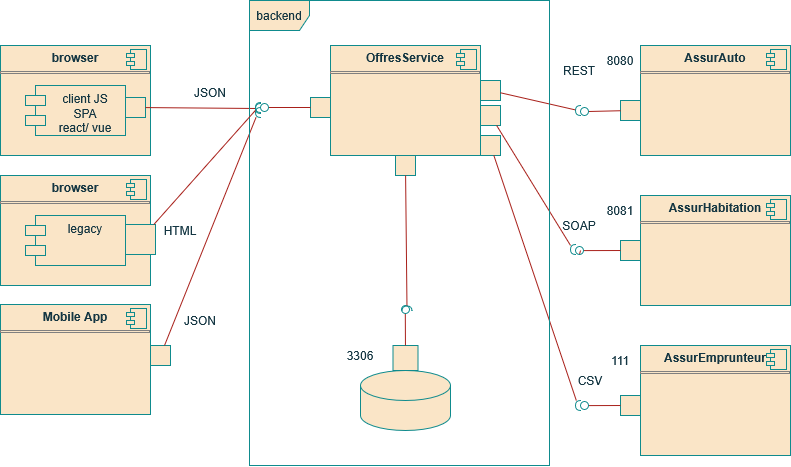

The diagram above was exported from draw.io. Its source (the exported page's mxGraphModel, read from the mxfile embedded in the PNG):
<mxGraphModel dx="1009" dy="536" grid="1" gridSize="10" guides="1" tooltips="1" connect="1" arrows="1" fold="1" page="1" pageScale="1" pageWidth="827" pageHeight="1169" math="0" shadow="0">
  <root>
    <mxCell id="0" />
    <mxCell id="1" parent="0" />
    <mxCell id="wHHLx8FjQf187PXlfKUF-317" value="&lt;p style=&quot;margin:0px;margin-top:6px;text-align:center;&quot;&gt;&lt;b&gt;browser&lt;/b&gt;&lt;/p&gt;&lt;hr size=&quot;1&quot; style=&quot;border-style:solid;&quot;&gt;&lt;p style=&quot;margin:0px;margin-left:8px;&quot;&gt;&lt;br&gt;&lt;/p&gt;" style="align=left;overflow=fill;html=1;dropTarget=0;whiteSpace=wrap;strokeColor=#0F8B8D;fontColor=#143642;fillColor=#FAE5C7;labelBackgroundColor=none;" parent="1" vertex="1">
      <mxGeometry x="60" y="290" width="150" height="110" as="geometry" />
    </mxCell>
    <mxCell id="wHHLx8FjQf187PXlfKUF-318" value="" style="shape=component;jettyWidth=8;jettyHeight=4;strokeColor=#0F8B8D;fontColor=#143642;fillColor=#FAE5C7;labelBackgroundColor=none;" parent="wHHLx8FjQf187PXlfKUF-317" vertex="1">
      <mxGeometry x="1" width="20" height="20" relative="1" as="geometry">
        <mxPoint x="-24" y="4" as="offset" />
      </mxGeometry>
    </mxCell>
    <mxCell id="wHHLx8FjQf187PXlfKUF-319" value="&lt;p style=&quot;margin:0px;margin-top:6px;text-align:center;&quot;&gt;&lt;b&gt;Mobile App&lt;/b&gt;&lt;/p&gt;&lt;hr size=&quot;1&quot; style=&quot;border-style:solid;&quot;&gt;&lt;p style=&quot;margin:0px;margin-left:8px;&quot;&gt;&lt;br&gt;&lt;/p&gt;" style="align=left;overflow=fill;html=1;dropTarget=0;whiteSpace=wrap;strokeColor=#0F8B8D;fontColor=#143642;fillColor=#FAE5C7;labelBackgroundColor=none;" parent="1" vertex="1">
      <mxGeometry x="60" y="549" width="150" height="110" as="geometry" />
    </mxCell>
    <mxCell id="wHHLx8FjQf187PXlfKUF-320" value="" style="shape=component;jettyWidth=8;jettyHeight=4;strokeColor=#0F8B8D;fontColor=#143642;fillColor=#FAE5C7;labelBackgroundColor=none;" parent="wHHLx8FjQf187PXlfKUF-319" vertex="1">
      <mxGeometry x="1" width="20" height="20" relative="1" as="geometry">
        <mxPoint x="-24" y="4" as="offset" />
      </mxGeometry>
    </mxCell>
    <mxCell id="wHHLx8FjQf187PXlfKUF-321" value="&lt;div&gt;client JS&lt;/div&gt;&lt;div&gt;SPA&lt;/div&gt;&lt;div&gt;react/ vue&lt;/div&gt;" style="shape=module;align=left;spacingLeft=20;align=center;verticalAlign=top;whiteSpace=wrap;html=1;strokeColor=#0F8B8D;fontColor=#143642;fillColor=#FAE5C7;labelBackgroundColor=none;" parent="1" vertex="1">
      <mxGeometry x="85" y="330" width="100" height="50" as="geometry" />
    </mxCell>
    <mxCell id="wHHLx8FjQf187PXlfKUF-322" value="&lt;p style=&quot;margin:0px;margin-top:6px;text-align:center;&quot;&gt;&lt;b&gt;OffresService&lt;/b&gt;&lt;/p&gt;&lt;hr size=&quot;1&quot; style=&quot;border-style:solid;&quot;&gt;&lt;p style=&quot;margin:0px;margin-left:8px;&quot;&gt;&lt;br&gt;&lt;/p&gt;" style="align=left;overflow=fill;html=1;dropTarget=0;whiteSpace=wrap;strokeColor=#0F8B8D;fontColor=#143642;fillColor=#FAE5C7;labelBackgroundColor=none;" parent="1" vertex="1">
      <mxGeometry x="390" y="290" width="150" height="110" as="geometry" />
    </mxCell>
    <mxCell id="wHHLx8FjQf187PXlfKUF-323" value="" style="shape=component;jettyWidth=8;jettyHeight=4;strokeColor=#0F8B8D;fontColor=#143642;fillColor=#FAE5C7;labelBackgroundColor=none;" parent="wHHLx8FjQf187PXlfKUF-322" vertex="1">
      <mxGeometry x="1" width="20" height="20" relative="1" as="geometry">
        <mxPoint x="-24" y="4" as="offset" />
      </mxGeometry>
    </mxCell>
    <mxCell id="wHHLx8FjQf187PXlfKUF-324" value="&lt;p style=&quot;margin:0px;margin-top:6px;text-align:center;&quot;&gt;&lt;b&gt;AssurAuto&lt;/b&gt;&lt;/p&gt;&lt;hr size=&quot;1&quot; style=&quot;border-style:solid;&quot;&gt;&lt;p style=&quot;margin:0px;margin-left:8px;&quot;&gt;&lt;br&gt;&lt;/p&gt;" style="align=left;overflow=fill;html=1;dropTarget=0;whiteSpace=wrap;strokeColor=#0F8B8D;fontColor=#143642;fillColor=#FAE5C7;labelBackgroundColor=none;" parent="1" vertex="1">
      <mxGeometry x="700" y="290" width="150" height="110" as="geometry" />
    </mxCell>
    <mxCell id="wHHLx8FjQf187PXlfKUF-325" value="" style="shape=component;jettyWidth=8;jettyHeight=4;strokeColor=#0F8B8D;fontColor=#143642;fillColor=#FAE5C7;labelBackgroundColor=none;" parent="wHHLx8FjQf187PXlfKUF-324" vertex="1">
      <mxGeometry x="1" width="20" height="20" relative="1" as="geometry">
        <mxPoint x="-24" y="4" as="offset" />
      </mxGeometry>
    </mxCell>
    <mxCell id="wHHLx8FjQf187PXlfKUF-326" value="&lt;p style=&quot;margin:0px;margin-top:6px;text-align:center;&quot;&gt;&lt;b&gt;AssurHabitation&lt;/b&gt;&lt;/p&gt;&lt;hr size=&quot;1&quot; style=&quot;border-style:solid;&quot;&gt;&lt;p style=&quot;margin:0px;margin-left:8px;&quot;&gt;&lt;br&gt;&lt;/p&gt;" style="align=left;overflow=fill;html=1;dropTarget=0;whiteSpace=wrap;strokeColor=#0F8B8D;fontColor=#143642;fillColor=#FAE5C7;labelBackgroundColor=none;" parent="1" vertex="1">
      <mxGeometry x="700" y="440" width="150" height="110" as="geometry" />
    </mxCell>
    <mxCell id="wHHLx8FjQf187PXlfKUF-327" value="" style="shape=component;jettyWidth=8;jettyHeight=4;strokeColor=#0F8B8D;fontColor=#143642;fillColor=#FAE5C7;labelBackgroundColor=none;" parent="wHHLx8FjQf187PXlfKUF-326" vertex="1">
      <mxGeometry x="1" width="20" height="20" relative="1" as="geometry">
        <mxPoint x="-24" y="4" as="offset" />
      </mxGeometry>
    </mxCell>
    <mxCell id="wHHLx8FjQf187PXlfKUF-328" value="&lt;p style=&quot;margin:0px;margin-top:6px;text-align:center;&quot;&gt;&lt;b&gt;AssurEmprunteur&lt;/b&gt;&lt;/p&gt;&lt;hr size=&quot;1&quot; style=&quot;border-style:solid;&quot;&gt;&lt;p style=&quot;margin:0px;margin-left:8px;&quot;&gt;&lt;br&gt;&lt;/p&gt;" style="align=left;overflow=fill;html=1;dropTarget=0;whiteSpace=wrap;strokeColor=#0F8B8D;fontColor=#143642;fillColor=#FAE5C7;labelBackgroundColor=none;" parent="1" vertex="1">
      <mxGeometry x="700" y="590" width="150" height="110" as="geometry" />
    </mxCell>
    <mxCell id="wHHLx8FjQf187PXlfKUF-329" value="" style="shape=component;jettyWidth=8;jettyHeight=4;strokeColor=#0F8B8D;fontColor=#143642;fillColor=#FAE5C7;labelBackgroundColor=none;" parent="wHHLx8FjQf187PXlfKUF-328" vertex="1">
      <mxGeometry x="1" width="20" height="20" relative="1" as="geometry">
        <mxPoint x="-24" y="4" as="offset" />
      </mxGeometry>
    </mxCell>
    <mxCell id="wHHLx8FjQf187PXlfKUF-337" value="" style="html=1;rounded=0;strokeColor=#0F8B8D;fontColor=#143642;fillColor=#FAE5C7;labelBackgroundColor=none;" parent="1" vertex="1">
      <mxGeometry x="370" y="342" width="20" height="20" as="geometry" />
    </mxCell>
    <mxCell id="wHHLx8FjQf187PXlfKUF-338" value="" style="endArrow=none;html=1;rounded=0;align=center;verticalAlign=top;endFill=0;labelBackgroundColor=none;endSize=2;strokeColor=#A8201A;fontColor=default;fillColor=#FAE5C7;" parent="1" source="wHHLx8FjQf187PXlfKUF-337" target="wHHLx8FjQf187PXlfKUF-339" edge="1">
      <mxGeometry relative="1" as="geometry" />
    </mxCell>
    <mxCell id="wHHLx8FjQf187PXlfKUF-339" value="" style="ellipse;html=1;fontSize=11;align=center;fillColor=none;points=[];aspect=fixed;resizable=0;verticalAlign=bottom;labelPosition=center;verticalLabelPosition=top;flipH=1;strokeColor=#0F8B8D;fontColor=#143642;labelBackgroundColor=none;" parent="1" vertex="1">
      <mxGeometry x="320" y="348" width="8" height="8" as="geometry" />
    </mxCell>
    <mxCell id="wHHLx8FjQf187PXlfKUF-340" value="" style="html=1;rounded=0;strokeColor=#0F8B8D;fontColor=#143642;fillColor=#FAE5C7;labelBackgroundColor=none;" parent="1" vertex="1">
      <mxGeometry x="185" y="342" width="20" height="20" as="geometry" />
    </mxCell>
    <mxCell id="wHHLx8FjQf187PXlfKUF-341" value="" style="endArrow=none;html=1;rounded=0;align=center;verticalAlign=top;endFill=0;labelBackgroundColor=none;endSize=2;strokeColor=#A8201A;fontColor=default;fillColor=#FAE5C7;" parent="1" source="wHHLx8FjQf187PXlfKUF-340" target="wHHLx8FjQf187PXlfKUF-342" edge="1">
      <mxGeometry relative="1" as="geometry" />
    </mxCell>
    <mxCell id="wHHLx8FjQf187PXlfKUF-342" value="" style="shape=requiredInterface;html=1;fontSize=11;align=center;fillColor=none;points=[];aspect=fixed;resizable=0;verticalAlign=bottom;labelPosition=center;verticalLabelPosition=top;flipH=1;strokeColor=#0F8B8D;fontColor=#143642;labelBackgroundColor=none;" parent="1" vertex="1">
      <mxGeometry x="315" y="348" width="5" height="10" as="geometry" />
    </mxCell>
    <mxCell id="wHHLx8FjQf187PXlfKUF-343" value="" style="html=1;rounded=0;strokeColor=#0F8B8D;fontColor=#143642;fillColor=#FAE5C7;labelBackgroundColor=none;" parent="1" vertex="1">
      <mxGeometry x="210" y="590" width="20" height="20" as="geometry" />
    </mxCell>
    <mxCell id="wHHLx8FjQf187PXlfKUF-344" value="" style="endArrow=none;html=1;rounded=0;align=center;verticalAlign=top;endFill=0;labelBackgroundColor=none;endSize=2;strokeColor=#A8201A;fontColor=default;fillColor=#FAE5C7;" parent="1" source="wHHLx8FjQf187PXlfKUF-343" target="wHHLx8FjQf187PXlfKUF-345" edge="1">
      <mxGeometry relative="1" as="geometry" />
    </mxCell>
    <mxCell id="wHHLx8FjQf187PXlfKUF-345" value="" style="shape=requiredInterface;html=1;fontSize=11;align=center;fillColor=none;points=[];aspect=fixed;resizable=0;verticalAlign=bottom;labelPosition=center;verticalLabelPosition=top;flipH=1;strokeColor=#0F8B8D;fontColor=#143642;labelBackgroundColor=none;" parent="1" vertex="1">
      <mxGeometry x="315" y="352" width="5" height="10" as="geometry" />
    </mxCell>
    <mxCell id="wHHLx8FjQf187PXlfKUF-346" value="" style="html=1;rounded=0;strokeColor=#0F8B8D;fontColor=#143642;fillColor=#FAE5C7;labelBackgroundColor=none;" parent="1" vertex="1">
      <mxGeometry x="680" y="345" width="20" height="20" as="geometry" />
    </mxCell>
    <mxCell id="wHHLx8FjQf187PXlfKUF-347" value="" style="endArrow=none;html=1;rounded=0;align=center;verticalAlign=top;endFill=0;labelBackgroundColor=none;endSize=2;strokeColor=#A8201A;fontColor=default;fillColor=#FAE5C7;" parent="1" source="wHHLx8FjQf187PXlfKUF-346" target="wHHLx8FjQf187PXlfKUF-348" edge="1">
      <mxGeometry relative="1" as="geometry" />
    </mxCell>
    <mxCell id="wHHLx8FjQf187PXlfKUF-348" value="" style="ellipse;html=1;fontSize=11;align=center;fillColor=none;points=[];aspect=fixed;resizable=0;verticalAlign=bottom;labelPosition=center;verticalLabelPosition=top;flipH=1;strokeColor=#0F8B8D;fontColor=#143642;labelBackgroundColor=none;" parent="1" vertex="1">
      <mxGeometry x="640" y="352" width="8" height="8" as="geometry" />
    </mxCell>
    <mxCell id="wHHLx8FjQf187PXlfKUF-349" value="" style="html=1;rounded=0;strokeColor=#0F8B8D;fontColor=#143642;fillColor=#FAE5C7;labelBackgroundColor=none;" parent="1" vertex="1">
      <mxGeometry x="540" y="325" width="20" height="20" as="geometry" />
    </mxCell>
    <mxCell id="wHHLx8FjQf187PXlfKUF-350" value="" style="endArrow=none;html=1;rounded=0;align=center;verticalAlign=top;endFill=0;labelBackgroundColor=none;endSize=2;strokeColor=#A8201A;fontColor=default;fillColor=#FAE5C7;" parent="1" source="wHHLx8FjQf187PXlfKUF-349" target="wHHLx8FjQf187PXlfKUF-351" edge="1">
      <mxGeometry relative="1" as="geometry" />
    </mxCell>
    <mxCell id="wHHLx8FjQf187PXlfKUF-351" value="" style="shape=requiredInterface;html=1;fontSize=11;align=center;fillColor=none;points=[];aspect=fixed;resizable=0;verticalAlign=bottom;labelPosition=center;verticalLabelPosition=top;flipH=1;strokeColor=#0F8B8D;fontColor=#143642;labelBackgroundColor=none;" parent="1" vertex="1">
      <mxGeometry x="635" y="350" width="5" height="10" as="geometry" />
    </mxCell>
    <mxCell id="wHHLx8FjQf187PXlfKUF-352" value="" style="html=1;rounded=0;strokeColor=#0F8B8D;fontColor=#143642;fillColor=#FAE5C7;labelBackgroundColor=none;" parent="1" vertex="1">
      <mxGeometry x="540" y="350" width="20" height="20" as="geometry" />
    </mxCell>
    <mxCell id="wHHLx8FjQf187PXlfKUF-353" value="" style="endArrow=none;html=1;rounded=0;align=center;verticalAlign=top;endFill=0;labelBackgroundColor=none;endSize=2;strokeColor=#A8201A;fontColor=default;fillColor=#FAE5C7;" parent="1" source="wHHLx8FjQf187PXlfKUF-352" target="wHHLx8FjQf187PXlfKUF-354" edge="1">
      <mxGeometry relative="1" as="geometry" />
    </mxCell>
    <mxCell id="wHHLx8FjQf187PXlfKUF-354" value="" style="shape=requiredInterface;html=1;fontSize=11;align=center;fillColor=none;points=[];aspect=fixed;resizable=0;verticalAlign=bottom;labelPosition=center;verticalLabelPosition=top;flipH=1;strokeColor=#0F8B8D;fontColor=#143642;labelBackgroundColor=none;" parent="1" vertex="1">
      <mxGeometry x="630" y="489" width="5" height="10" as="geometry" />
    </mxCell>
    <mxCell id="wHHLx8FjQf187PXlfKUF-355" value="" style="html=1;rounded=0;strokeColor=#0F8B8D;fontColor=#143642;fillColor=#FAE5C7;labelBackgroundColor=none;" parent="1" vertex="1">
      <mxGeometry x="680" y="485" width="20" height="20" as="geometry" />
    </mxCell>
    <mxCell id="wHHLx8FjQf187PXlfKUF-356" value="" style="endArrow=none;html=1;rounded=0;align=center;verticalAlign=top;endFill=0;labelBackgroundColor=none;endSize=2;strokeColor=#A8201A;fontColor=default;fillColor=#FAE5C7;" parent="1" source="wHHLx8FjQf187PXlfKUF-357" edge="1">
      <mxGeometry relative="1" as="geometry">
        <mxPoint x="640" y="495" as="targetPoint" />
      </mxGeometry>
    </mxCell>
    <mxCell id="wHHLx8FjQf187PXlfKUF-358" value="" style="endArrow=none;html=1;rounded=0;align=center;verticalAlign=top;endFill=0;labelBackgroundColor=none;endSize=2;strokeColor=#A8201A;fontColor=default;fillColor=#FAE5C7;" parent="1" source="wHHLx8FjQf187PXlfKUF-355" target="wHHLx8FjQf187PXlfKUF-357" edge="1">
      <mxGeometry relative="1" as="geometry">
        <mxPoint x="680" y="495" as="sourcePoint" />
        <mxPoint x="640" y="495" as="targetPoint" />
      </mxGeometry>
    </mxCell>
    <mxCell id="wHHLx8FjQf187PXlfKUF-357" value="" style="ellipse;html=1;fontSize=11;align=center;fillColor=none;points=[];aspect=fixed;resizable=0;verticalAlign=bottom;labelPosition=center;verticalLabelPosition=top;flipH=1;strokeColor=#0F8B8D;fontColor=#143642;labelBackgroundColor=none;" parent="1" vertex="1">
      <mxGeometry x="635" y="491" width="8" height="8" as="geometry" />
    </mxCell>
    <mxCell id="wHHLx8FjQf187PXlfKUF-359" value="" style="html=1;rounded=0;strokeColor=#0F8B8D;fontColor=#143642;fillColor=#FAE5C7;labelBackgroundColor=none;" parent="1" vertex="1">
      <mxGeometry x="680" y="640" width="20" height="20" as="geometry" />
    </mxCell>
    <mxCell id="wHHLx8FjQf187PXlfKUF-360" value="" style="endArrow=none;html=1;rounded=0;align=center;verticalAlign=top;endFill=0;labelBackgroundColor=none;endSize=2;strokeColor=#A8201A;fontColor=default;fillColor=#FAE5C7;" parent="1" source="wHHLx8FjQf187PXlfKUF-359" target="wHHLx8FjQf187PXlfKUF-361" edge="1">
      <mxGeometry relative="1" as="geometry" />
    </mxCell>
    <mxCell id="wHHLx8FjQf187PXlfKUF-361" value="" style="ellipse;html=1;fontSize=11;align=center;fillColor=none;points=[];aspect=fixed;resizable=0;verticalAlign=bottom;labelPosition=center;verticalLabelPosition=top;flipH=1;strokeColor=#0F8B8D;fontColor=#143642;labelBackgroundColor=none;" parent="1" vertex="1">
      <mxGeometry x="640" y="646" width="8" height="8" as="geometry" />
    </mxCell>
    <mxCell id="wHHLx8FjQf187PXlfKUF-362" value="" style="html=1;rounded=0;strokeColor=#0F8B8D;fontColor=#143642;fillColor=#FAE5C7;labelBackgroundColor=none;" parent="1" vertex="1">
      <mxGeometry x="540" y="380" width="20" height="20" as="geometry" />
    </mxCell>
    <mxCell id="wHHLx8FjQf187PXlfKUF-363" value="" style="endArrow=none;html=1;rounded=0;align=center;verticalAlign=top;endFill=0;labelBackgroundColor=none;endSize=2;strokeColor=#A8201A;fontColor=default;fillColor=#FAE5C7;" parent="1" source="wHHLx8FjQf187PXlfKUF-362" target="wHHLx8FjQf187PXlfKUF-364" edge="1">
      <mxGeometry relative="1" as="geometry" />
    </mxCell>
    <mxCell id="wHHLx8FjQf187PXlfKUF-364" value="" style="shape=requiredInterface;html=1;fontSize=11;align=center;fillColor=none;points=[];aspect=fixed;resizable=0;verticalAlign=bottom;labelPosition=center;verticalLabelPosition=top;flipH=1;strokeColor=#0F8B8D;fontColor=#143642;labelBackgroundColor=none;" parent="1" vertex="1">
      <mxGeometry x="635" y="645" width="5" height="10" as="geometry" />
    </mxCell>
    <mxCell id="wHHLx8FjQf187PXlfKUF-365" value="REST" style="text;html=1;whiteSpace=wrap;strokeColor=none;fillColor=none;align=center;verticalAlign=middle;rounded=0;fontColor=#143642;labelBackgroundColor=none;" parent="1" vertex="1">
      <mxGeometry x="609" y="300" width="60" height="30" as="geometry" />
    </mxCell>
    <mxCell id="wHHLx8FjQf187PXlfKUF-366" value="SOAP" style="text;html=1;whiteSpace=wrap;strokeColor=none;fillColor=none;align=center;verticalAlign=middle;rounded=0;fontColor=#143642;labelBackgroundColor=none;" parent="1" vertex="1">
      <mxGeometry x="609" y="455" width="60" height="30" as="geometry" />
    </mxCell>
    <mxCell id="wHHLx8FjQf187PXlfKUF-367" value="CSV" style="text;html=1;whiteSpace=wrap;strokeColor=none;fillColor=none;align=center;verticalAlign=middle;rounded=0;fontColor=#143642;labelBackgroundColor=none;" parent="1" vertex="1">
      <mxGeometry x="620" y="610" width="60" height="30" as="geometry" />
    </mxCell>
    <mxCell id="wHHLx8FjQf187PXlfKUF-369" value="" style="shape=cylinder3;whiteSpace=wrap;html=1;boundedLbl=1;backgroundOutline=1;size=15;strokeColor=#0F8B8D;fontColor=#143642;fillColor=#FAE5C7;labelBackgroundColor=none;" parent="1" vertex="1">
      <mxGeometry x="420" y="615" width="90" height="60" as="geometry" />
    </mxCell>
    <mxCell id="wHHLx8FjQf187PXlfKUF-370" value="" style="html=1;rounded=0;strokeColor=#0F8B8D;fontColor=#143642;fillColor=#FAE5C7;labelBackgroundColor=none;" parent="1" vertex="1">
      <mxGeometry x="452.5" y="590" width="25" height="25" as="geometry" />
    </mxCell>
    <mxCell id="wHHLx8FjQf187PXlfKUF-371" value="" style="endArrow=none;html=1;rounded=0;align=center;verticalAlign=top;endFill=0;labelBackgroundColor=none;endSize=2;strokeColor=#A8201A;fontColor=default;fillColor=#FAE5C7;" parent="1" source="wHHLx8FjQf187PXlfKUF-370" target="wHHLx8FjQf187PXlfKUF-372" edge="1">
      <mxGeometry relative="1" as="geometry" />
    </mxCell>
    <mxCell id="wHHLx8FjQf187PXlfKUF-372" value="" style="ellipse;html=1;fontSize=11;align=center;fillColor=none;points=[];aspect=fixed;resizable=0;verticalAlign=bottom;labelPosition=center;verticalLabelPosition=top;flipH=1;strokeColor=#0F8B8D;fontColor=#143642;labelBackgroundColor=none;" parent="1" vertex="1">
      <mxGeometry x="461" y="550" width="8" height="8" as="geometry" />
    </mxCell>
    <mxCell id="wHHLx8FjQf187PXlfKUF-374" value="" style="html=1;rounded=0;strokeColor=#0F8B8D;fontColor=#143642;fillColor=#FAE5C7;labelBackgroundColor=none;" parent="1" vertex="1">
      <mxGeometry x="455" y="400" width="20" height="20" as="geometry" />
    </mxCell>
    <mxCell id="wHHLx8FjQf187PXlfKUF-375" value="" style="endArrow=none;html=1;rounded=0;align=center;verticalAlign=top;endFill=0;labelBackgroundColor=none;endSize=2;strokeColor=#A8201A;fontColor=default;fillColor=#FAE5C7;" parent="1" source="wHHLx8FjQf187PXlfKUF-374" target="wHHLx8FjQf187PXlfKUF-376" edge="1">
      <mxGeometry relative="1" as="geometry" />
    </mxCell>
    <mxCell id="wHHLx8FjQf187PXlfKUF-376" value="" style="shape=requiredInterface;html=1;fontSize=11;align=center;fillColor=none;points=[];aspect=fixed;resizable=0;verticalAlign=bottom;labelPosition=center;verticalLabelPosition=top;flipH=1;strokeColor=#0F8B8D;fontColor=#143642;rotation=90;labelBackgroundColor=none;" parent="1" vertex="1">
      <mxGeometry x="464" y="548" width="5" height="10" as="geometry" />
    </mxCell>
    <mxCell id="wHHLx8FjQf187PXlfKUF-377" value="3306" style="text;html=1;whiteSpace=wrap;strokeColor=none;fillColor=none;align=center;verticalAlign=middle;rounded=0;fontColor=#143642;labelBackgroundColor=none;" parent="1" vertex="1">
      <mxGeometry x="390" y="585" width="60" height="30" as="geometry" />
    </mxCell>
    <mxCell id="wHHLx8FjQf187PXlfKUF-378" value="111" style="text;html=1;whiteSpace=wrap;strokeColor=none;fillColor=none;align=center;verticalAlign=middle;rounded=0;fontColor=#143642;labelBackgroundColor=none;" parent="1" vertex="1">
      <mxGeometry x="650" y="590" width="60" height="30" as="geometry" />
    </mxCell>
    <mxCell id="wHHLx8FjQf187PXlfKUF-380" value="8081" style="text;html=1;whiteSpace=wrap;strokeColor=none;fillColor=none;align=center;verticalAlign=middle;rounded=0;fontColor=#143642;labelBackgroundColor=none;" parent="1" vertex="1">
      <mxGeometry x="650" y="440" width="60" height="30" as="geometry" />
    </mxCell>
    <mxCell id="wHHLx8FjQf187PXlfKUF-381" value="8080" style="text;html=1;whiteSpace=wrap;strokeColor=none;fillColor=none;align=center;verticalAlign=middle;rounded=0;fontColor=#143642;labelBackgroundColor=none;" parent="1" vertex="1">
      <mxGeometry x="650" y="290" width="60" height="30" as="geometry" />
    </mxCell>
    <mxCell id="YbxOh7yJ6creDO0HIEOD-1" value="backend" style="shape=umlFrame;whiteSpace=wrap;html=1;pointerEvents=0;labelBackgroundColor=none;fillColor=#FAE5C7;strokeColor=#0F8B8D;fontColor=#143642;" vertex="1" parent="1">
      <mxGeometry x="309" y="245" width="300" height="465" as="geometry" />
    </mxCell>
    <mxCell id="YbxOh7yJ6creDO0HIEOD-2" value="&lt;p style=&quot;margin:0px;margin-top:6px;text-align:center;&quot;&gt;&lt;b&gt;browser&lt;/b&gt;&lt;/p&gt;&lt;hr size=&quot;1&quot; style=&quot;border-style:solid;&quot;&gt;&lt;p style=&quot;margin:0px;margin-left:8px;&quot;&gt;&lt;br&gt;&lt;/p&gt;" style="align=left;overflow=fill;html=1;dropTarget=0;whiteSpace=wrap;strokeColor=#0F8B8D;fontColor=#143642;fillColor=#FAE5C7;labelBackgroundColor=none;" vertex="1" parent="1">
      <mxGeometry x="60" y="420" width="150" height="110" as="geometry" />
    </mxCell>
    <mxCell id="YbxOh7yJ6creDO0HIEOD-3" value="" style="shape=component;jettyWidth=8;jettyHeight=4;strokeColor=#0F8B8D;fontColor=#143642;fillColor=#FAE5C7;labelBackgroundColor=none;" vertex="1" parent="YbxOh7yJ6creDO0HIEOD-2">
      <mxGeometry x="1" width="20" height="20" relative="1" as="geometry">
        <mxPoint x="-24" y="4" as="offset" />
      </mxGeometry>
    </mxCell>
    <mxCell id="YbxOh7yJ6creDO0HIEOD-4" value="legacy" style="shape=module;align=left;spacingLeft=20;align=center;verticalAlign=top;whiteSpace=wrap;html=1;strokeColor=#0F8B8D;fontColor=#143642;fillColor=#FAE5C7;labelBackgroundColor=none;" vertex="1" parent="1">
      <mxGeometry x="85" y="460" width="100" height="50" as="geometry" />
    </mxCell>
    <mxCell id="YbxOh7yJ6creDO0HIEOD-6" value="" style="html=1;rounded=0;strokeColor=#0F8B8D;fontColor=#143642;fillColor=#FAE5C7;" vertex="1" parent="1">
      <mxGeometry x="185" y="469" width="30" height="30" as="geometry" />
    </mxCell>
    <mxCell id="YbxOh7yJ6creDO0HIEOD-7" value="" style="endArrow=none;html=1;rounded=0;align=center;verticalAlign=top;endFill=0;labelBackgroundColor=none;endSize=2;strokeColor=#A8201A;fontColor=#143642;fillColor=#FAE5C7;" edge="1" source="YbxOh7yJ6creDO0HIEOD-6" target="YbxOh7yJ6creDO0HIEOD-8" parent="1">
      <mxGeometry relative="1" as="geometry" />
    </mxCell>
    <mxCell id="YbxOh7yJ6creDO0HIEOD-8" value="" style="shape=requiredInterface;html=1;fontSize=11;align=center;fillColor=none;points=[];aspect=fixed;resizable=0;verticalAlign=bottom;labelPosition=center;verticalLabelPosition=top;flipH=1;strokeColor=#0F8B8D;fontColor=#143642;" vertex="1" parent="1">
      <mxGeometry x="315" y="347" width="5" height="10" as="geometry" />
    </mxCell>
    <mxCell id="YbxOh7yJ6creDO0HIEOD-9" value="JSON" style="text;html=1;whiteSpace=wrap;strokeColor=none;fillColor=none;align=center;verticalAlign=middle;rounded=0;fontColor=#143642;" vertex="1" parent="1">
      <mxGeometry x="240" y="322" width="60" height="30" as="geometry" />
    </mxCell>
    <mxCell id="YbxOh7yJ6creDO0HIEOD-10" value="JSON" style="text;html=1;whiteSpace=wrap;strokeColor=none;fillColor=none;align=center;verticalAlign=middle;rounded=0;fontColor=#143642;" vertex="1" parent="1">
      <mxGeometry x="230" y="550" width="60" height="30" as="geometry" />
    </mxCell>
    <mxCell id="YbxOh7yJ6creDO0HIEOD-11" value="HTML" style="text;html=1;whiteSpace=wrap;strokeColor=none;fillColor=none;align=center;verticalAlign=middle;rounded=0;fontColor=#143642;" vertex="1" parent="1">
      <mxGeometry x="210" y="460" width="60" height="30" as="geometry" />
    </mxCell>
  </root>
</mxGraphModel>